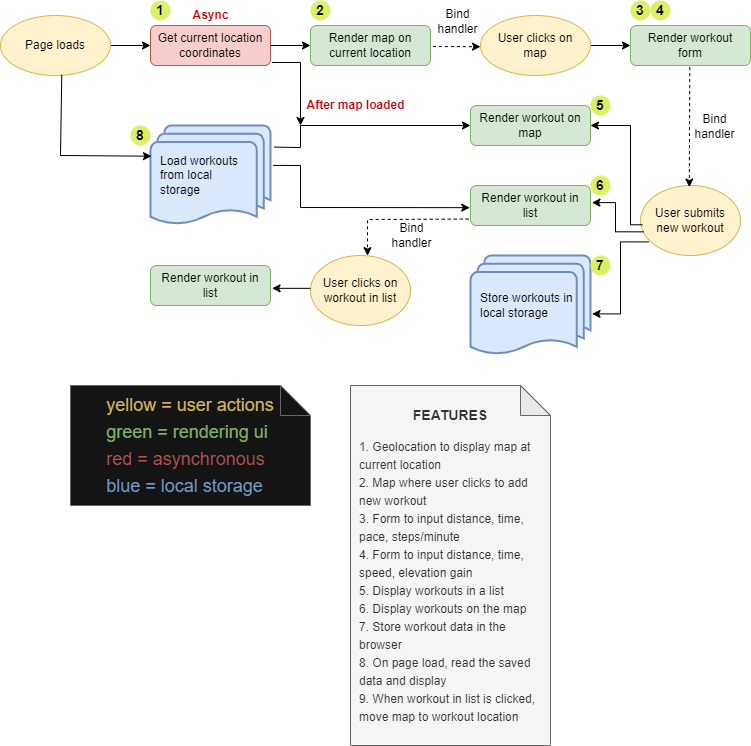

The diagram above was exported from draw.io. Its source (the exported page's mxGraphModel, read from the mxfile embedded in the PNG):
<mxGraphModel dx="1102" dy="857" grid="1" gridSize="10" guides="0" tooltips="1" connect="0" arrows="0" fold="1" page="1" pageScale="1" pageWidth="827" pageHeight="1169" math="0" shadow="0">
  <root>
    <mxCell id="WIyWlLk6GJQsqaUBKTNV-0" />
    <mxCell id="WIyWlLk6GJQsqaUBKTNV-1" parent="WIyWlLk6GJQsqaUBKTNV-0" />
    <mxCell id="GIIPLzJ9kx30uQZgK3bb-3" style="edgeStyle=orthogonalEdgeStyle;rounded=0;orthogonalLoop=1;jettySize=auto;html=1;exitX=1;exitY=0.5;exitDx=0;exitDy=0;entryX=0;entryY=0.5;entryDx=0;entryDy=0;" parent="WIyWlLk6GJQsqaUBKTNV-1" source="WIyWlLk6GJQsqaUBKTNV-3" target="WIyWlLk6GJQsqaUBKTNV-11" edge="1">
      <mxGeometry relative="1" as="geometry" />
    </mxCell>
    <mxCell id="WIyWlLk6GJQsqaUBKTNV-3" value="Get current location coordinates" style="rounded=1;whiteSpace=wrap;html=1;fontSize=12;glass=0;strokeWidth=1;shadow=0;fillColor=#f8cecc;strokeColor=#b85450;spacingLeft=5;spacingRight=5;" parent="WIyWlLk6GJQsqaUBKTNV-1" vertex="1">
      <mxGeometry x="160" y="80" width="120" height="40" as="geometry" />
    </mxCell>
    <mxCell id="WIyWlLk6GJQsqaUBKTNV-11" value="Render map on current location" style="rounded=1;whiteSpace=wrap;html=1;fontSize=12;glass=0;strokeWidth=1;shadow=0;fillColor=#d5e8d4;strokeColor=#82b366;spacingLeft=5;spacingRight=5;" parent="WIyWlLk6GJQsqaUBKTNV-1" vertex="1">
      <mxGeometry x="320" y="80" width="120" height="40" as="geometry" />
    </mxCell>
    <mxCell id="GIIPLzJ9kx30uQZgK3bb-2" value="" style="edgeStyle=orthogonalEdgeStyle;rounded=0;orthogonalLoop=1;jettySize=auto;html=1;exitX=1;exitY=0.5;exitDx=0;exitDy=0;entryX=0;entryY=0.5;entryDx=0;entryDy=0;" parent="WIyWlLk6GJQsqaUBKTNV-1" source="GIIPLzJ9kx30uQZgK3bb-0" target="WIyWlLk6GJQsqaUBKTNV-3" edge="1">
      <mxGeometry relative="1" as="geometry">
        <mxPoint x="30" y="250" as="sourcePoint" />
        <mxPoint x="110" y="250" as="targetPoint" />
      </mxGeometry>
    </mxCell>
    <mxCell id="GIIPLzJ9kx30uQZgK3bb-0" value="Page loads" style="ellipse;whiteSpace=wrap;html=1;fillColor=#fff2cc;strokeColor=#d6b656;spacingLeft=5;spacingRight=5;" parent="WIyWlLk6GJQsqaUBKTNV-1" vertex="1">
      <mxGeometry x="10" y="70" width="110" height="60" as="geometry" />
    </mxCell>
    <mxCell id="GIIPLzJ9kx30uQZgK3bb-4" value="Async" style="text;html=1;align=center;verticalAlign=middle;resizable=0;points=[];autosize=1;strokeColor=none;fillColor=none;fontColor=#CC0000;fontStyle=1" parent="WIyWlLk6GJQsqaUBKTNV-1" vertex="1">
      <mxGeometry x="195" y="60" width="50" height="20" as="geometry" />
    </mxCell>
    <mxCell id="GIIPLzJ9kx30uQZgK3bb-7" value="1" style="ellipse;whiteSpace=wrap;html=1;aspect=fixed;fontColor=#000000;fontStyle=1;fontSize=14;fillColor=#DDF065;strokeColor=none;" parent="WIyWlLk6GJQsqaUBKTNV-1" vertex="1">
      <mxGeometry x="160" y="55" width="20" height="20" as="geometry" />
    </mxCell>
    <mxCell id="GIIPLzJ9kx30uQZgK3bb-9" value="2" style="ellipse;whiteSpace=wrap;html=1;aspect=fixed;fontColor=#000000;fontStyle=1;fontSize=14;fillColor=#DDF065;strokeColor=none;" parent="WIyWlLk6GJQsqaUBKTNV-1" vertex="1">
      <mxGeometry x="320" y="55" width="20" height="20" as="geometry" />
    </mxCell>
    <mxCell id="GIIPLzJ9kx30uQZgK3bb-21" value="" style="edgeStyle=orthogonalEdgeStyle;rounded=0;orthogonalLoop=1;jettySize=auto;html=1;fontSize=12;fontColor=#000000;" parent="WIyWlLk6GJQsqaUBKTNV-1" source="GIIPLzJ9kx30uQZgK3bb-11" target="GIIPLzJ9kx30uQZgK3bb-20" edge="1">
      <mxGeometry relative="1" as="geometry" />
    </mxCell>
    <mxCell id="GIIPLzJ9kx30uQZgK3bb-11" value="User clicks on map" style="ellipse;whiteSpace=wrap;html=1;fillColor=#fff2cc;strokeColor=#d6b656;spacingLeft=5;spacingRight=5;" parent="WIyWlLk6GJQsqaUBKTNV-1" vertex="1">
      <mxGeometry x="490" y="70" width="110" height="60" as="geometry" />
    </mxCell>
    <mxCell id="GIIPLzJ9kx30uQZgK3bb-20" value="Render workout form" style="rounded=1;whiteSpace=wrap;html=1;fontSize=12;glass=0;strokeWidth=1;shadow=0;fillColor=#d5e8d4;strokeColor=#82b366;spacingLeft=5;spacingRight=5;" parent="WIyWlLk6GJQsqaUBKTNV-1" vertex="1">
      <mxGeometry x="640" y="80" width="120" height="40" as="geometry" />
    </mxCell>
    <mxCell id="GIIPLzJ9kx30uQZgK3bb-22" value="" style="endArrow=classic;html=1;rounded=0;fontSize=12;fontColor=#000000;dashed=1;exitX=1.02;exitY=0.525;exitDx=0;exitDy=0;exitPerimeter=0;entryX=0;entryY=0.52;entryDx=0;entryDy=0;entryPerimeter=0;" parent="WIyWlLk6GJQsqaUBKTNV-1" source="WIyWlLk6GJQsqaUBKTNV-11" target="GIIPLzJ9kx30uQZgK3bb-11" edge="1">
      <mxGeometry relative="1" as="geometry">
        <mxPoint x="490" y="260" as="sourcePoint" />
        <mxPoint x="590" y="260" as="targetPoint" />
      </mxGeometry>
    </mxCell>
    <mxCell id="GIIPLzJ9kx30uQZgK3bb-23" value="Bind&lt;br&gt;handler" style="edgeLabel;resizable=0;html=1;align=center;verticalAlign=middle;labelBackgroundColor=none;fontSize=12;fontColor=#000000;strokeColor=#FFFFFF;fillColor=#DDF065;" parent="GIIPLzJ9kx30uQZgK3bb-22" connectable="0" vertex="1">
      <mxGeometry relative="1" as="geometry">
        <mxPoint y="-26" as="offset" />
      </mxGeometry>
    </mxCell>
    <mxCell id="GIIPLzJ9kx30uQZgK3bb-25" value="3" style="ellipse;whiteSpace=wrap;html=1;aspect=fixed;fontColor=#000000;fontStyle=1;fontSize=14;fillColor=#DDF065;strokeColor=none;" parent="WIyWlLk6GJQsqaUBKTNV-1" vertex="1">
      <mxGeometry x="640" y="55" width="20" height="20" as="geometry" />
    </mxCell>
    <mxCell id="GIIPLzJ9kx30uQZgK3bb-26" value="4" style="ellipse;whiteSpace=wrap;html=1;aspect=fixed;fontColor=#000000;fontStyle=1;fontSize=14;fillColor=#DDF065;strokeColor=none;" parent="WIyWlLk6GJQsqaUBKTNV-1" vertex="1">
      <mxGeometry x="660" y="55" width="20" height="20" as="geometry" />
    </mxCell>
    <mxCell id="GIIPLzJ9kx30uQZgK3bb-29" value="&lt;p style=&quot;line-height: 1.5;&quot;&gt;&lt;b&gt;&lt;font style=&quot;font-size: 14px;&quot;&gt;FEATURES&lt;/font&gt;&lt;/b&gt;&lt;br&gt;&lt;/p&gt;&lt;div style=&quot;text-align: left;&quot;&gt;&lt;span style=&quot;background-color: initial; line-height: 1.5;&quot;&gt;1. Geolocation to display map at current location&lt;/span&gt;&lt;/div&gt;&lt;div style=&quot;text-align: left;&quot;&gt;&lt;span style=&quot;background-color: initial; line-height: 1.5;&quot;&gt;2. Map where user clicks to add new workout&lt;/span&gt;&lt;/div&gt;&lt;div style=&quot;text-align: left;&quot;&gt;&lt;span style=&quot;background-color: initial; line-height: 1.5;&quot;&gt;3. Form to input distance, time, pace, steps/minute&lt;/span&gt;&lt;/div&gt;&lt;div style=&quot;text-align: left;&quot;&gt;&lt;span style=&quot;background-color: initial; line-height: 1.5;&quot;&gt;4. Form to input distance, time, speed, elevation gain&lt;/span&gt;&lt;/div&gt;&lt;div style=&quot;text-align: left;&quot;&gt;&lt;span style=&quot;background-color: initial; line-height: 1.5;&quot;&gt;5. Display workouts in a list&lt;/span&gt;&lt;/div&gt;&lt;div style=&quot;text-align: left; line-height: 1.5;&quot;&gt;6. Display workouts on the map&lt;/div&gt;&lt;div style=&quot;text-align: left; line-height: 1.5;&quot;&gt;7. Store workout data in the browser&lt;/div&gt;&lt;div style=&quot;text-align: left; line-height: 1.5;&quot;&gt;8. On page load, read the saved data and display&lt;/div&gt;&lt;div style=&quot;text-align: left; line-height: 1.5;&quot;&gt;9. When workout in list is clicked, move map to workout location&lt;/div&gt;&lt;p&gt;&lt;/p&gt;" style="shape=note;whiteSpace=wrap;html=1;backgroundOutline=1;darkOpacity=0.05;labelBackgroundColor=none;fontSize=12;fontColor=#333333;strokeColor=#666666;fillColor=#f5f5f5;spacingLeft=8;spacingRight=8;" parent="WIyWlLk6GJQsqaUBKTNV-1" vertex="1">
      <mxGeometry x="360" y="440" width="200" height="360" as="geometry" />
    </mxCell>
    <mxCell id="GIIPLzJ9kx30uQZgK3bb-30" value="&lt;p style=&quot;line-height: 1.5; font-size: 18px;&quot;&gt;&lt;/p&gt;&lt;div style=&quot;text-align: left; font-size: 18px;&quot;&gt;&lt;span style=&quot;background-color: initial; font-size: 18px;&quot;&gt;&lt;font style=&quot;line-height: 1.5; font-size: 18px;&quot; color=&quot;#d6b656&quot;&gt;yellow = user actions&lt;/font&gt;&lt;/span&gt;&lt;/div&gt;&lt;font style=&quot;font-size: 18px;&quot;&gt;&lt;div style=&quot;text-align: left; font-size: 18px;&quot;&gt;&lt;span style=&quot;background-color: initial; font-size: 18px;&quot;&gt;&lt;font style=&quot;line-height: 1.5; font-size: 18px;&quot; color=&quot;#82b366&quot;&gt;green = rendering ui&lt;/font&gt;&lt;/span&gt;&lt;/div&gt;&lt;div style=&quot;text-align: left; font-size: 18px;&quot;&gt;&lt;span style=&quot;background-color: initial; font-size: 18px;&quot;&gt;&lt;font style=&quot;line-height: 1.5; font-size: 18px;&quot; color=&quot;#b85450&quot;&gt;red = asynchronous&lt;/font&gt;&lt;/span&gt;&lt;/div&gt;&lt;div style=&quot;text-align: left; font-size: 18px;&quot;&gt;&lt;span style=&quot;background-color: initial; font-size: 18px;&quot;&gt;&lt;font color=&quot;#7398cc&quot; style=&quot;line-height: 1.5; font-size: 18px;&quot;&gt;blue = local storage&lt;/font&gt;&lt;/span&gt;&lt;/div&gt;&lt;/font&gt;&lt;p style=&quot;font-size: 18px;&quot;&gt;&lt;/p&gt;" style="shape=note;whiteSpace=wrap;html=1;backgroundOutline=1;darkOpacity=0.05;labelBackgroundColor=none;fontSize=18;fontColor=#333333;strokeColor=#666666;fillColor=#141414;" parent="WIyWlLk6GJQsqaUBKTNV-1" vertex="1">
      <mxGeometry x="80" y="440" width="240" height="120" as="geometry" />
    </mxCell>
    <mxCell id="GIIPLzJ9kx30uQZgK3bb-31" value="User submits&lt;br&gt;new workout" style="ellipse;whiteSpace=wrap;html=1;fillColor=#fff2cc;strokeColor=#d6b656;sketch=0;shadow=0;spacingLeft=5;spacingRight=5;" parent="WIyWlLk6GJQsqaUBKTNV-1" vertex="1">
      <mxGeometry x="650" y="240" width="100" height="70" as="geometry" />
    </mxCell>
    <mxCell id="GIIPLzJ9kx30uQZgK3bb-32" value="" style="endArrow=classic;html=1;rounded=0;fontSize=12;fontColor=#000000;dashed=1;exitX=0.494;exitY=1.04;exitDx=0;exitDy=0;exitPerimeter=0;entryX=0.488;entryY=0.022;entryDx=0;entryDy=0;entryPerimeter=0;" parent="WIyWlLk6GJQsqaUBKTNV-1" source="GIIPLzJ9kx30uQZgK3bb-20" target="GIIPLzJ9kx30uQZgK3bb-31" edge="1">
      <mxGeometry relative="1" as="geometry">
        <mxPoint x="530.0000000000001" y="190" as="sourcePoint" />
        <mxPoint x="577.6" y="190" as="targetPoint" />
      </mxGeometry>
    </mxCell>
    <mxCell id="GIIPLzJ9kx30uQZgK3bb-33" value="Bind&lt;br&gt;handler" style="edgeLabel;resizable=0;html=1;align=center;verticalAlign=middle;labelBackgroundColor=none;fontSize=12;fontColor=#000000;strokeColor=#FFFFFF;fillColor=#DDF065;" parent="GIIPLzJ9kx30uQZgK3bb-32" connectable="0" vertex="1">
      <mxGeometry relative="1" as="geometry">
        <mxPoint x="24" y="-1" as="offset" />
      </mxGeometry>
    </mxCell>
    <mxCell id="GIIPLzJ9kx30uQZgK3bb-59" value="Bind&lt;br&gt;handler" style="edgeLabel;resizable=0;html=1;align=center;verticalAlign=middle;labelBackgroundColor=none;fontSize=12;fontColor=#000000;strokeColor=#FFFFFF;fillColor=#DDF065;" parent="GIIPLzJ9kx30uQZgK3bb-32" connectable="0" vertex="1">
      <mxGeometry relative="1" as="geometry">
        <mxPoint x="-279" y="108" as="offset" />
      </mxGeometry>
    </mxCell>
    <mxCell id="GIIPLzJ9kx30uQZgK3bb-34" value="Render workout in list" style="rounded=1;whiteSpace=wrap;html=1;fontSize=12;glass=0;strokeWidth=1;shadow=0;fillColor=#d5e8d4;strokeColor=#82b366;spacingLeft=5;spacingRight=5;" parent="WIyWlLk6GJQsqaUBKTNV-1" vertex="1">
      <mxGeometry x="480" y="240" width="120" height="40" as="geometry" />
    </mxCell>
    <mxCell id="GIIPLzJ9kx30uQZgK3bb-35" value="Render workout on map" style="rounded=1;whiteSpace=wrap;html=1;fontSize=12;glass=0;strokeWidth=1;shadow=0;fillColor=#d5e8d4;strokeColor=#82b366;spacingLeft=5;spacingRight=5;" parent="WIyWlLk6GJQsqaUBKTNV-1" vertex="1">
      <mxGeometry x="480" y="160" width="120" height="40" as="geometry" />
    </mxCell>
    <mxCell id="GIIPLzJ9kx30uQZgK3bb-36" value="" style="edgeStyle=orthogonalEdgeStyle;rounded=0;orthogonalLoop=1;jettySize=auto;html=1;fontSize=12;fontColor=#000000;entryX=1;entryY=0.5;entryDx=0;entryDy=0;entryPerimeter=0;exitX=0.019;exitY=0.561;exitDx=0;exitDy=0;exitPerimeter=0;" parent="WIyWlLk6GJQsqaUBKTNV-1" source="GIIPLzJ9kx30uQZgK3bb-31" target="GIIPLzJ9kx30uQZgK3bb-35" edge="1">
      <mxGeometry relative="1" as="geometry">
        <mxPoint x="680" y="276" as="sourcePoint" />
        <mxPoint x="630" y="180" as="targetPoint" />
        <Array as="points">
          <mxPoint x="640" y="279" />
          <mxPoint x="640" y="180" />
        </Array>
      </mxGeometry>
    </mxCell>
    <mxCell id="GIIPLzJ9kx30uQZgK3bb-37" value="" style="edgeStyle=orthogonalEdgeStyle;rounded=0;orthogonalLoop=1;jettySize=auto;html=1;fontSize=12;fontColor=#000000;exitX=0.032;exitY=0.662;exitDx=0;exitDy=0;exitPerimeter=0;entryX=1.012;entryY=0.428;entryDx=0;entryDy=0;entryPerimeter=0;" parent="WIyWlLk6GJQsqaUBKTNV-1" source="GIIPLzJ9kx30uQZgK3bb-31" target="GIIPLzJ9kx30uQZgK3bb-34" edge="1">
      <mxGeometry relative="1" as="geometry">
        <mxPoint x="650" y="257" as="sourcePoint" />
        <mxPoint x="610" y="170" as="targetPoint" />
      </mxGeometry>
    </mxCell>
    <mxCell id="GIIPLzJ9kx30uQZgK3bb-38" value="5" style="ellipse;whiteSpace=wrap;html=1;aspect=fixed;fontColor=#000000;fontStyle=1;fontSize=14;fillColor=#DDF065;strokeColor=none;" parent="WIyWlLk6GJQsqaUBKTNV-1" vertex="1">
      <mxGeometry x="600" y="150" width="20" height="20" as="geometry" />
    </mxCell>
    <mxCell id="GIIPLzJ9kx30uQZgK3bb-39" value="6" style="ellipse;whiteSpace=wrap;html=1;aspect=fixed;fontColor=#000000;fontStyle=1;fontSize=14;fillColor=#DDF065;strokeColor=none;" parent="WIyWlLk6GJQsqaUBKTNV-1" vertex="1">
      <mxGeometry x="600" y="230" width="20" height="20" as="geometry" />
    </mxCell>
    <mxCell id="GIIPLzJ9kx30uQZgK3bb-41" value="Store workouts in&lt;br&gt;local storage" style="strokeWidth=2;html=1;shape=mxgraph.flowchart.multi-document;whiteSpace=wrap;shadow=0;labelBackgroundColor=none;sketch=0;fontSize=12;fillColor=#dae8fc;strokeColor=#6c8ebf;align=left;spacingLeft=8;spacingRight=15;" parent="WIyWlLk6GJQsqaUBKTNV-1" vertex="1">
      <mxGeometry x="480" y="310" width="120" height="100" as="geometry" />
    </mxCell>
    <mxCell id="GIIPLzJ9kx30uQZgK3bb-42" value="Load workouts&lt;br&gt;from local storage" style="strokeWidth=2;html=1;shape=mxgraph.flowchart.multi-document;whiteSpace=wrap;shadow=0;labelBackgroundColor=none;sketch=0;fontSize=12;fillColor=#dae8fc;strokeColor=#6c8ebf;align=left;spacingLeft=8;spacingRight=15;" parent="WIyWlLk6GJQsqaUBKTNV-1" vertex="1">
      <mxGeometry x="160" y="180" width="120" height="100" as="geometry" />
    </mxCell>
    <mxCell id="GIIPLzJ9kx30uQZgK3bb-43" value="" style="edgeStyle=orthogonalEdgeStyle;rounded=0;orthogonalLoop=1;jettySize=auto;html=1;fontSize=12;fontColor=#000000;exitX=0.081;exitY=0.806;exitDx=0;exitDy=0;exitPerimeter=0;entryX=1.013;entryY=0.584;entryDx=0;entryDy=0;entryPerimeter=0;" parent="WIyWlLk6GJQsqaUBKTNV-1" source="GIIPLzJ9kx30uQZgK3bb-31" target="GIIPLzJ9kx30uQZgK3bb-41" edge="1">
      <mxGeometry relative="1" as="geometry">
        <mxPoint x="663.1999999999998" y="296.3399999999999" as="sourcePoint" />
        <mxPoint x="611.44" y="267.1200000000001" as="targetPoint" />
        <Array as="points">
          <mxPoint x="630" y="296" />
          <mxPoint x="630" y="368" />
        </Array>
      </mxGeometry>
    </mxCell>
    <mxCell id="GIIPLzJ9kx30uQZgK3bb-45" value="" style="endArrow=classic;html=1;rounded=0;fontSize=12;fontColor=#82B366;entryX=0.008;entryY=0.307;entryDx=0;entryDy=0;entryPerimeter=0;exitX=0.557;exitY=0.988;exitDx=0;exitDy=0;exitPerimeter=0;" parent="WIyWlLk6GJQsqaUBKTNV-1" source="GIIPLzJ9kx30uQZgK3bb-0" target="GIIPLzJ9kx30uQZgK3bb-42" edge="1">
      <mxGeometry width="50" height="50" relative="1" as="geometry">
        <mxPoint x="70" y="130" as="sourcePoint" />
        <mxPoint x="160" y="210" as="targetPoint" />
        <Array as="points">
          <mxPoint x="70" y="210" />
        </Array>
      </mxGeometry>
    </mxCell>
    <mxCell id="GIIPLzJ9kx30uQZgK3bb-46" value="7" style="ellipse;whiteSpace=wrap;html=1;aspect=fixed;fontColor=#000000;fontStyle=1;fontSize=14;fillColor=#DDF065;strokeColor=none;" parent="WIyWlLk6GJQsqaUBKTNV-1" vertex="1">
      <mxGeometry x="600" y="310" width="20" height="20" as="geometry" />
    </mxCell>
    <mxCell id="GIIPLzJ9kx30uQZgK3bb-47" value="8" style="ellipse;whiteSpace=wrap;html=1;aspect=fixed;fontColor=#000000;fontStyle=1;fontSize=14;fillColor=#DDF065;strokeColor=none;" parent="WIyWlLk6GJQsqaUBKTNV-1" vertex="1">
      <mxGeometry x="140" y="180" width="20" height="20" as="geometry" />
    </mxCell>
    <mxCell id="GIIPLzJ9kx30uQZgK3bb-48" value="" style="endArrow=classic;html=1;rounded=0;fontSize=12;fontColor=#82B366;exitX=1.032;exitY=0.216;exitDx=0;exitDy=0;exitPerimeter=0;entryX=0;entryY=0.5;entryDx=0;entryDy=0;entryPerimeter=0;" parent="WIyWlLk6GJQsqaUBKTNV-1" source="GIIPLzJ9kx30uQZgK3bb-42" target="GIIPLzJ9kx30uQZgK3bb-35" edge="1">
      <mxGeometry width="50" height="50" relative="1" as="geometry">
        <mxPoint x="340" y="260" as="sourcePoint" />
        <mxPoint x="390" y="210" as="targetPoint" />
        <Array as="points">
          <mxPoint x="310" y="202" />
          <mxPoint x="310" y="180" />
        </Array>
      </mxGeometry>
    </mxCell>
    <mxCell id="GIIPLzJ9kx30uQZgK3bb-49" value="" style="endArrow=classic;html=1;rounded=0;fontSize=12;fontColor=#82B366;exitX=1.023;exitY=0.399;exitDx=0;exitDy=0;exitPerimeter=0;entryX=-0.006;entryY=0.554;entryDx=0;entryDy=0;entryPerimeter=0;" parent="WIyWlLk6GJQsqaUBKTNV-1" source="GIIPLzJ9kx30uQZgK3bb-42" target="GIIPLzJ9kx30uQZgK3bb-34" edge="1">
      <mxGeometry width="50" height="50" relative="1" as="geometry">
        <mxPoint x="293.8399999999999" y="211.60000000000002" as="sourcePoint" />
        <mxPoint x="490" y="190" as="targetPoint" />
        <Array as="points">
          <mxPoint x="310" y="220" />
          <mxPoint x="310" y="262" />
        </Array>
      </mxGeometry>
    </mxCell>
    <mxCell id="GIIPLzJ9kx30uQZgK3bb-50" value="" style="endArrow=classic;html=1;rounded=0;fontSize=12;fontColor=#82B366;exitX=1.013;exitY=0.925;exitDx=0;exitDy=0;exitPerimeter=0;" parent="WIyWlLk6GJQsqaUBKTNV-1" source="WIyWlLk6GJQsqaUBKTNV-3" edge="1">
      <mxGeometry width="50" height="50" relative="1" as="geometry">
        <mxPoint x="270" y="140" as="sourcePoint" />
        <mxPoint x="310" y="180" as="targetPoint" />
        <Array as="points">
          <mxPoint x="310" y="117" />
        </Array>
      </mxGeometry>
    </mxCell>
    <mxCell id="GIIPLzJ9kx30uQZgK3bb-53" value="After map loaded" style="text;html=1;align=center;verticalAlign=middle;resizable=0;points=[];autosize=1;strokeColor=none;fillColor=none;fontColor=#CC0000;fontStyle=1" parent="WIyWlLk6GJQsqaUBKTNV-1" vertex="1">
      <mxGeometry x="310" y="150" width="110" height="20" as="geometry" />
    </mxCell>
    <mxCell id="GIIPLzJ9kx30uQZgK3bb-55" value="" style="endArrow=classic;html=1;rounded=0;fontSize=12;fontColor=#7398CC;exitX=-0.015;exitY=0.839;exitDx=0;exitDy=0;exitPerimeter=0;entryX=0.57;entryY=0.002;entryDx=0;entryDy=0;entryPerimeter=0;dashed=1;" parent="WIyWlLk6GJQsqaUBKTNV-1" source="GIIPLzJ9kx30uQZgK3bb-34" target="GIIPLzJ9kx30uQZgK3bb-57" edge="1">
      <mxGeometry width="50" height="50" relative="1" as="geometry">
        <mxPoint x="350" y="350" as="sourcePoint" />
        <mxPoint x="400" y="320" as="targetPoint" />
        <Array as="points">
          <mxPoint x="377" y="274" />
        </Array>
      </mxGeometry>
    </mxCell>
    <mxCell id="GIIPLzJ9kx30uQZgK3bb-56" value="Render workout in list" style="rounded=1;whiteSpace=wrap;html=1;fontSize=12;glass=0;strokeWidth=1;shadow=0;fillColor=#d5e8d4;strokeColor=#82b366;spacingLeft=5;spacingRight=5;" parent="WIyWlLk6GJQsqaUBKTNV-1" vertex="1">
      <mxGeometry x="160" y="320" width="120" height="40" as="geometry" />
    </mxCell>
    <mxCell id="GIIPLzJ9kx30uQZgK3bb-57" value="User clicks on workout in list" style="ellipse;whiteSpace=wrap;html=1;fillColor=#fff2cc;strokeColor=#d6b656;sketch=0;shadow=0;spacingLeft=5;spacingRight=5;" parent="WIyWlLk6GJQsqaUBKTNV-1" vertex="1">
      <mxGeometry x="320" y="310" width="100" height="70" as="geometry" />
    </mxCell>
    <mxCell id="GIIPLzJ9kx30uQZgK3bb-58" value="" style="endArrow=classic;html=1;rounded=0;fontSize=12;fontColor=#7398CC;entryX=1.013;entryY=0.571;entryDx=0;entryDy=0;entryPerimeter=0;exitX=0;exitY=0.469;exitDx=0;exitDy=0;exitPerimeter=0;" parent="WIyWlLk6GJQsqaUBKTNV-1" source="GIIPLzJ9kx30uQZgK3bb-57" target="GIIPLzJ9kx30uQZgK3bb-56" edge="1">
      <mxGeometry width="50" height="50" relative="1" as="geometry">
        <mxPoint x="310" y="343" as="sourcePoint" />
        <mxPoint x="310" y="380" as="targetPoint" />
      </mxGeometry>
    </mxCell>
  </root>
</mxGraphModel>